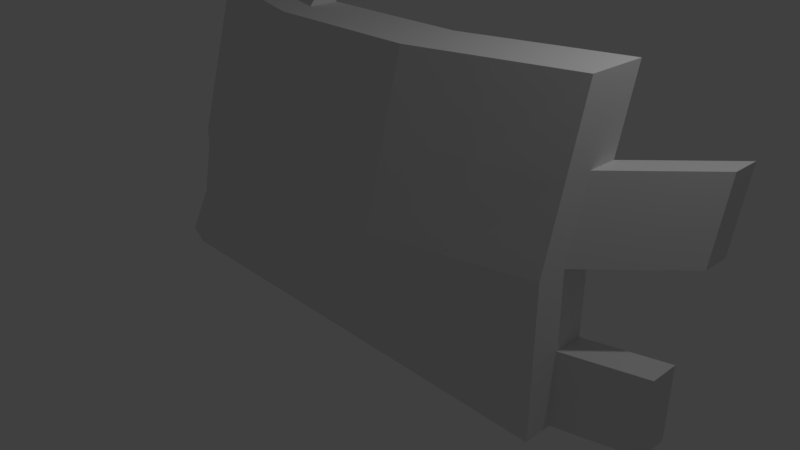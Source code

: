 # Source: StationDebris03.blend  (saved by Blender 2.79.0; exported with 4.5.12 LTS)
import bpy
from mathutils import Matrix  # noqa: F401  (used for matrix-valued properties, if any)

bpy.ops.wm.read_factory_settings(use_empty=True)
scene = bpy.context.scene
scene.name = 'Scene'

# ---- collections
col_collection_1 = bpy.data.collections.new('Collection 1'); scene.collection.children.link(col_collection_1)

# ---- materials (node trees are filled in below, after node groups)
mat_material = bpy.data.materials.new('Material')
mat_material.alpha_threshold = 0.0
mat_material.use_transparent_shadow = False
mat_material.roughness = 0.5
mat_material.line_color = (0.0, 0.0, 0.0, 1.0)

# ---- material node trees

# ---- world
world_world = bpy.data.worlds.new('World'); scene.world = world_world
world_world.color = (0.05088, 0.05088, 0.05088)
world_world.use_sun_shadow = False
world_world.sun_shadow_jitter_overblur = 0.0
world_world.cycles.sampling_method = 'MANUAL'

# ---- cameras
cam_camera = bpy.data.cameras.new('Camera')
cam_camera.clip_end = 100.0
cam_camera.lens = 35.0
cam_camera.sensor_width = 32.0
cam_camera.sensor_height = 18.0
cam_camera.ortho_scale = 7.314
cam_camera.dof.focus_distance = 0.0
cam_camera.dof.aperture_fstop = 128.0

# ---- lights
light_lamp = bpy.data.lights.new('Lamp', 'POINT')
light_lamp.transmission_factor = 0.0
light_lamp.cutoff_distance = 30.0
light_lamp.energy = 100.0
light_lamp.shadow_buffer_clip_start = 1.001
light_lamp.shadow_soft_size = 0.1
light_lamp.shadow_maximum_resolution = 0.006
light_lamp.use_absolute_resolution = True

# ---- meshes
me_cube = bpy.data.meshes.new('Cube')
me_cube.from_pydata([(1.0, 0.4, -1.0), (1.0, -0.4, -1.0), (-1.0, -0.4, -1.0), (-1.0, 0.4, -1.0), (1.0, -0.1186, 1.0), (1.0, -0.9186, 1.0), (-1.0, -0.9186, 1.0), (-1.0, -0.1186, 1.0), (3.0, 0.4, -1.0), (3.0, -0.4, -1.0), (3.0, 0.4, 1.0), (3.0, -0.4, 1.0), (-3.0, -0.4, -1.0), (-3.0, 0.4, -1.0), (-3.0, -0.4, 1.0), (-3.0, 0.4, 1.0), (1.0, 0.4, 3.0), (1.0, -0.4, 3.0), (-1.0, 0.4, 3.0), (-1.0, -0.4, 3.0), (3.0, 0.9641, 3.0), (3.0, 0.1641, 3.0), (-3.0, 0.1641, 3.0), (-3.0, 0.9641, 3.0), (-4.0, -0.2409, -1.0), (-4.0, 0.5591, -1.0), (-3.848, 0.1146, 0.3164), (-3.848, 0.9146, 0.3164), (1.0, -2.98e-08, -1.0), (1.788e-07, 0.4, -1.0), (1.0, 0.1407, 0.0), (-5.96e-08, -0.4, -1.0), (1.0, -0.6593, 0.0), (-1.0, 8.941e-08, -1.0), (-1.0, -0.6593, 0.0), (-1.0, 0.1407, 0.0), (-1.0, 0.1407, 2.0), (2.384e-07, -0.1186, 1.0), (-5.364e-07, -0.9186, 1.0), (-3.0, 0.6821, 2.0), (3.0, -1.431e-06, -1.0), (3.0, 0.4, 0.0), (3.0, -0.4, 0.0), (3.0, -1.639e-06, 1.0), (2.0, -0.6593, 1.0), (2.0, 0.1407, 1.0), (2.0, -0.4, -1.0), (2.0, 0.4, -1.0), (-3.0, 1.222e-06, -1.0), (-3.0, -0.4, -2.384e-07), (-3.0, 0.4, -2.384e-07), (-3.0, 1.192e-06, 1.0), (-2.0, -0.4, -1.0), (-2.0, 0.4, -1.0), (-2.0, -0.6593, 1.0), (-2.0, 0.1407, 1.0), (1.0, -2.384e-07, 3.0), (1.192e-07, 0.4, 3.0), (-5.96e-07, -0.4, 3.0), (-1.0, 5.96e-08, 3.0), (3.0, 0.5641, 3.0), (2.0, -0.1179, 3.0), (2.0, 0.6821, 3.0), (-3.0, 0.5641, 3.0), (-2.0, -0.1179, 3.0), (-2.0, 0.6821, 3.0), (3.0, -0.1179, 2.0), (1.0, -0.6593, 2.0), (-3.0, -0.1179, 2.0), (-1.0, -0.6593, 2.0), (1.0, 0.1407, 2.0), (3.0, 0.6821, 2.0), (-4.0, 0.1591, -1.0), (-3.924, 0.0164, -0.3418), (-3.924, 0.8164, -0.3418), (-3.848, 0.5146, 0.3164), (-3.424, 0.6573, 0.6582), (-3.424, -0.1427, 0.6582), (-3.5, -0.4, -1.0), (-3.5, 0.4, -1.0), (-3.5, 1.52e-06, -1.0), (-3.462, 0.5286, -0.1709), (-3.462, -0.2714, -0.1709), (-3.924, 0.4164, -0.3418), (1.788e-07, 0.1407, 2.0), (3.0, 0.2821, 2.0), (-2.0, -0.3886, 2.0), (2.0, 0.4114, 2.0), (-5.662e-07, -0.6593, 2.0), (-2.0, 0.2821, 3.0), (2.0, 0.2821, 3.0), (-2.384e-07, -8.941e-08, 3.0), (-2.0, 0.2703, -1.192e-07), (-2.0, 0.4114, 2.0), (-2.0, -0.5297, -1.192e-07), (-3.424, 0.2573, 0.6582), (2.0, -7.302e-07, -1.0), (2.0, 0.2703, 0.0), (2.0, -0.5297, 0.0), (3.0, -1.55e-06, 0.0), (2.384e-07, 0.1407, 0.0), (-2.0, 6.557e-07, -1.0), (-2.98e-07, -0.6593, 0.0), (2.0, -0.3886, 2.0), (-3.0, 0.2821, 2.0), (5.96e-08, 2.98e-08, -1.0), (-3.381, 1.413, 2.0), (-3.291, 1.681, 3.0), (-3.419, 1.302, 3.0), (-3.509, 1.034, 2.0), (4.0, 1.694, 2.0), (4.0, 1.412, 1.0), (4.0, 1.012, 1.0), (4.0, 1.294, 2.0), (4.0, 0.6944, -1.0), (4.0, 0.2944, -1.0), (4.0, 0.6944, -1.192e-07), (4.0, 0.2944, -1.192e-07), (-1.0, 0.8457, 4.0), (-1.0, 1.246, 4.0), (-2.0, 1.528, 4.0), (-2.0, 1.128, 4.0), (2.0, 0.1809, -0.634), (1.0, 0.1809, -0.634), (1.0, -0.2191, -0.634), (2.0, -0.2191, -0.634), (-0.9737, 0.7918, -1.364), (-0.9852, 1.184, -1.287), (-1.974, 1.184, -1.432), (-1.963, 0.7918, -1.51), (-1.218, 1.228, -1.806), (-1.209, 1.484, -1.614), (-2.002, 1.436, -1.514), (-2.01, 1.18, -1.706)], [], [(105, 31, 2, 33), (104, 68, 22, 63), (103, 66, 21, 61), (102, 38, 6, 34), (101, 52, 12, 48), (100, 29, 3, 35), (99, 43, 11, 42), (98, 46, 9, 42), (97, 45, 10, 41), (96, 47, 8, 40), (95, 76, 27, 75), (94, 54, 14, 49), (93, 39, 23, 65), (92, 53, 13, 50), (91, 59, 19, 58), (90, 61, 21, 60), (89, 65, 23, 63), (88, 67, 17, 58), (87, 70, 16, 62), (86, 69, 19, 64), (85, 71, 20, 60), (84, 36, 18, 57), (83, 75, 27, 74), (82, 77, 26, 73), (81, 79, 25, 74), (80, 78, 24, 72), (79, 80, 72, 25), (13, 48, 80, 79), (48, 12, 78, 80), (76, 81, 74, 27), (15, 50, 81, 76), (50, 13, 79, 81), (78, 82, 73, 24), (12, 49, 82, 78), (49, 14, 77, 82), (72, 83, 74, 25), (24, 73, 83, 72), (73, 26, 75, 83), (70, 84, 57, 16), (4, 37, 84, 70), (37, 7, 36, 84), (66, 85, 60, 21), (11, 43, 85, 66), (43, 10, 111, 112), (68, 86, 64, 22), (14, 54, 86, 68), (54, 6, 69, 86), (71, 87, 62, 20), (10, 45, 87, 71), (45, 4, 70, 87), (69, 88, 58, 19), (6, 38, 88, 69), (38, 5, 67, 88), (64, 89, 63, 22), (19, 59, 89, 64), (18, 65, 120, 119), (62, 90, 60, 20), (16, 56, 90, 62), (56, 17, 61, 90), (56, 91, 58, 17), (16, 57, 91, 56), (57, 18, 59, 91), (55, 92, 50, 15), (7, 35, 92, 55), (35, 3, 53, 92), (36, 93, 65, 18), (7, 55, 93, 36), (55, 15, 39, 93), (52, 94, 49, 12), (2, 34, 94, 52), (34, 6, 54, 94), (77, 95, 75, 26), (14, 51, 95, 77), (51, 15, 76, 95), (46, 96, 40, 9), (1, 28, 96, 46), (0, 47, 122, 123), (47, 97, 41, 8), (0, 30, 97, 47), (30, 4, 45, 97), (44, 98, 42, 11), (5, 32, 98, 44), (32, 1, 46, 98), (40, 99, 42, 9), (41, 99, 117, 116), (41, 10, 43, 99), (37, 100, 35, 7), (4, 30, 100, 37), (30, 0, 29, 100), (53, 101, 48, 13), (3, 33, 126, 127), (33, 2, 52, 101), (31, 102, 34, 2), (1, 32, 102, 31), (32, 5, 38, 102), (67, 103, 61, 17), (5, 44, 103, 67), (44, 11, 66, 103), (39, 104, 109, 106), (15, 51, 104, 39), (51, 14, 68, 104), (29, 105, 33, 3), (0, 28, 105, 29), (28, 1, 31, 105), (106, 109, 108, 107), (63, 23, 107, 108), (104, 63, 108, 109), (23, 39, 106, 107), (112, 111, 110, 113), (10, 71, 110, 111), (71, 85, 113, 110), (85, 43, 112, 113), (114, 116, 117, 115), (8, 41, 116, 114), (99, 40, 115, 117), (40, 8, 114, 115), (118, 119, 120, 121), (65, 89, 121, 120), (59, 18, 119, 118), (89, 59, 118, 121), (124, 123, 122, 125), (28, 0, 123, 124), (47, 96, 125, 122), (96, 28, 124, 125), (126, 129, 133, 130), (53, 3, 127, 128), (101, 53, 128, 129), (33, 101, 129, 126), (131, 130, 133, 132), (127, 126, 130, 131), (129, 128, 132, 133), (128, 127, 131, 132)])
me_cube.materials.append(mat_material)
me_cube.use_remesh_preserve_volume = False
me_cube.use_remesh_preserve_attributes = False
me_cube.use_mirror_vertex_groups = False
me_cube.update()

# ---- objects
ob_cube = bpy.data.objects.new('Cube', me_cube)
ob_lamp = bpy.data.objects.new('Lamp', light_lamp)
ob_camera = bpy.data.objects.new('Camera', cam_camera)

# ---- transforms, parenting, visibility, modifiers, constraints
ob_cube.location = (0.0, 0.0, 0.0)
ob_cube.lock_rotations_4d = False
ob_cube.empty_display_type = 'ARROWS'
ob_cube.lineart.crease_threshold = 0.0
ob_lamp.location = (4.076, 1.005, 5.904)
ob_lamp.rotation_euler = (0.6503, 0.05522, 1.866)
ob_lamp.lock_rotations_4d = False
ob_lamp.empty_display_type = 'ARROWS'
ob_lamp.color = (0.0, 0.0, 0.0, 0.0)
ob_lamp.lineart.crease_threshold = 0.0
ob_camera.location = (7.481, -6.508, 5.344)
ob_camera.rotation_euler = (1.109, 0.0, 0.8149)
ob_camera.lock_rotations_4d = False
ob_camera.empty_display_type = 'ARROWS'
ob_camera.color = (0.0, 0.0, 0.0, 0.0)
ob_camera.display_type = 'WIRE'
ob_camera.lineart.crease_threshold = 0.0

# ---- collection membership
col_collection_1.objects.link(ob_cube)
col_collection_1.objects.link(ob_lamp)
col_collection_1.objects.link(ob_camera)

# ---- scene / render settings (as saved in the file)
scene.camera = ob_camera
scene.frame_start = 1; scene.frame_end = 250; scene.frame_set(1)
scene.render.engine = 'BLENDER_EEVEE_NEXT'
scene.render.resolution_percentage = 50
scene.render.dither_intensity = 0.0
scene.cycles.use_denoising = False
scene.cycles.samples = 128
scene.cycles.sampling_pattern = 'TABULATED_SOBOL'
scene.cycles.use_adaptive_sampling = False
scene.cycles.use_light_tree = False
scene.cycles.blur_glossy = 0.0
scene.cycles.sample_clamp_indirect = 0.0
scene.view_settings.view_transform = 'Standard'
bpy.context.view_layer.update()
